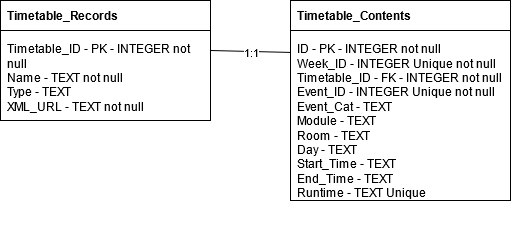

The diagram above was exported from draw.io. Its source (the exported page's mxGraphModel, read from the mxfile embedded in the PNG):
<mxGraphModel dx="1422" dy="752" grid="1" gridSize="10" guides="1" tooltips="1" connect="1" arrows="1" fold="1" page="1" pageScale="1" pageWidth="827" pageHeight="1169" math="0" shadow="0">
  <root>
    <mxCell id="0" />
    <mxCell id="1" parent="0" />
    <mxCell id="F3cwef6uhNO-T0cnbg-z-2" value="Timetable_Records" style="rounded=0;whiteSpace=wrap;html=1;align=left;spacingLeft=5;fontStyle=1" parent="1" vertex="1">
      <mxGeometry width="210" height="30" as="geometry" />
    </mxCell>
    <mxCell id="F3cwef6uhNO-T0cnbg-z-3" value="&lt;div&gt;Timetable_ID - PK - INTEGER not null&lt;br&gt;&lt;/div&gt;&lt;div&gt;Name - TEXT not null&lt;br&gt;&lt;/div&gt;&lt;div&gt;Type - TEXT&lt;br&gt;&lt;/div&gt;&lt;div&gt;XML_URL - TEXT not null&lt;br&gt;&lt;/div&gt;" style="rounded=0;whiteSpace=wrap;html=1;align=left;spacingLeft=5;verticalAlign=top;spacingTop=5;" parent="1" vertex="1">
      <mxGeometry y="30" width="210" height="90" as="geometry" />
    </mxCell>
    <mxCell id="F3cwef6uhNO-T0cnbg-z-4" value="Timetable_Contents" style="rounded=0;whiteSpace=wrap;html=1;align=left;spacingLeft=5;fontStyle=1" parent="1" vertex="1">
      <mxGeometry x="290" width="220" height="30" as="geometry" />
    </mxCell>
    <mxCell id="F3cwef6uhNO-T0cnbg-z-5" value="&lt;div&gt;&lt;div&gt;ID - PK - INTEGER not null&lt;br&gt;&lt;/div&gt;&lt;div&gt;Week_ID - INTEGER Unique not null&lt;br&gt;&lt;/div&gt;&lt;/div&gt;&lt;div&gt;Timetable_ID - FK - INTEGER not null&lt;br&gt;&lt;/div&gt;&lt;div&gt;&lt;div&gt;Event_ID - INTEGER Unique not null&lt;br&gt;&lt;/div&gt;&lt;div&gt;Event_Cat - TEXT&lt;br&gt;&lt;/div&gt;&lt;div&gt;&lt;div&gt;Module - TEXT &lt;/div&gt;&lt;div&gt;Room - TEXT &lt;/div&gt;&lt;div&gt;Day - TEXT  &lt;/div&gt;&lt;div&gt;Start_Time - TEXT &lt;/div&gt;&lt;div&gt;End_Time - TEXT &lt;br&gt;&lt;/div&gt;&lt;div&gt;Runtime - TEXT Unique&lt;br&gt;&lt;/div&gt;&lt;/div&gt;&lt;div&gt;&lt;br&gt;&lt;/div&gt;&lt;/div&gt;&lt;div&gt;&lt;br&gt;&lt;/div&gt;" style="rounded=0;whiteSpace=wrap;html=1;align=left;spacingLeft=5;fontStyle=0;verticalAlign=top;spacingTop=5;" parent="1" vertex="1">
      <mxGeometry x="290" y="30" width="220" height="170" as="geometry" />
    </mxCell>
    <mxCell id="F3cwef6uhNO-T0cnbg-z-7" value="" style="endArrow=none;html=1;exitX=0;exitY=0.129;exitDx=0;exitDy=0;exitPerimeter=0;" parent="1" edge="1" source="F3cwef6uhNO-T0cnbg-z-5">
      <mxGeometry width="50" height="50" relative="1" as="geometry">
        <mxPoint x="290" y="50" as="sourcePoint" />
        <mxPoint x="210" y="50" as="targetPoint" />
      </mxGeometry>
    </mxCell>
    <mxCell id="6wSii3HIHSArkiQIsT3q-2" value="1:1" style="edgeLabel;html=1;align=center;verticalAlign=middle;resizable=0;points=[];" parent="F3cwef6uhNO-T0cnbg-z-7" vertex="1" connectable="0">
      <mxGeometry x="-0.1429" relative="1" as="geometry">
        <mxPoint x="-6" as="offset" />
      </mxGeometry>
    </mxCell>
  </root>
</mxGraphModel>